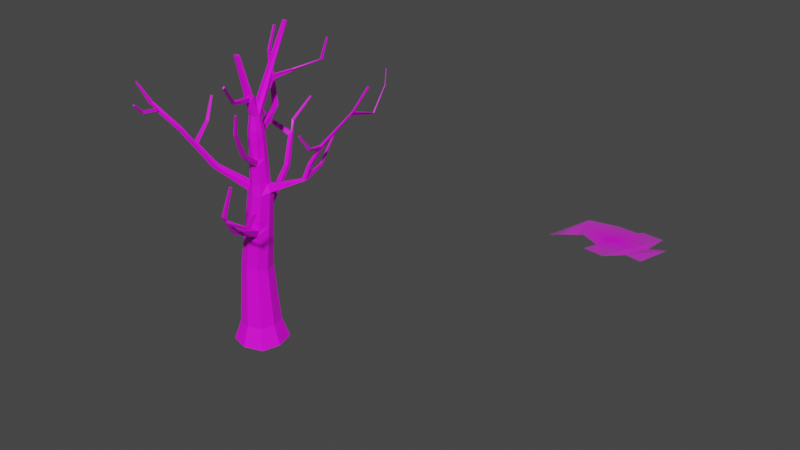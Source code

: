 # Source: tree_002.blend  (saved by Blender 3.4.6; exported with 4.5.12 LTS)
import bpy
from mathutils import Matrix  # noqa: F401  (used for matrix-valued properties, if any)

bpy.ops.wm.read_factory_settings(use_empty=True)
scene = bpy.context.scene
scene.name = 'Scene'

# ---- collections
col_collection = bpy.data.collections.new('Collection'); scene.collection.children.link(col_collection)

# ---- images (referenced by path relative to the original .blend; pixels are not part of the script)
import os
ASSET_DIR = os.environ.get("B2B_ASSET_DIR", "")  # directory of the original .blend (textures are referenced by path, not embedded)
HERE = os.path.dirname(os.path.abspath(__file__))  # packed textures are extracted next to this script under _unpacked/

def load_image(name, relpath, width, height, colorspace="sRGB"):
    """Load a texture the original file referenced (path relative to the .blend, or extracted next to this script)."""
    p = next((c for c in (os.path.join(HERE, relpath), os.path.join(ASSET_DIR, relpath)) if relpath and os.path.exists(c)), "")
    if p:
        img = bpy.data.images.load(p, check_existing=True)
        img.name = name
    else:  # same state as the original file: an image datablock whose file is absent (Cycles renders it pink)
        img = bpy.data.images.new(name, width, height)
        img.source = "FILE"
        img.filepath = "//" + (relpath or name)
    img.colorspace_settings.name = colorspace
    return img
img_wood_10__dry_cracked_bench_plank_tree_bark_texture_2048x2048_j = load_image('(Wood 10) dry cracked bench plank tree bark texture 2048x2048.j', '(Wood 10) dry cracked bench plank tree bark texture 2048x2048.jpg', 1024, 1024, 'sRGB')
img_tree_branch_png = load_image('Tree Branch.png', 'Tree Branch.png', 1024, 1024, 'sRGB')

# ---- materials (node trees are filled in below, after node groups)
mat_material = bpy.data.materials.new('Material')
mat_material.alpha_threshold = 0.0
mat_material.use_transparent_shadow = False
mat_material.roughness = 0.5
mat_material.line_color = (0.0, 0.0, 0.0, 1.0)
mat_tree_branch = bpy.data.materials.new('Tree Branch')
mat_tree_branch.surface_render_method = 'BLENDED'
mat_tree_branch.blend_method = 'BLEND'

# ---- material node trees
mat_material.use_nodes = True; mat_material.node_tree.nodes.clear()
_N = mat_material.node_tree.nodes; _L = mat_material.node_tree.links
n0 = _N.new('ShaderNodeOutputMaterial'); n0.name = 'Material Output'; n0.location = (300, 300)
n1 = _N.new('ShaderNodeBsdfPrincipled'); n1.name = 'Principled BSDF'; n1.location = (10, 300)
n1.distribution = 'GGX'
n1.subsurface_method = 'RANDOM_WALK_SKIN'
n1.inputs[3].default_value = 1.45
n1.inputs[27].default_value = (0.0, 0.0, 0.0, 1.0)
n1.inputs[28].default_value = 1.0
n2 = _N.new('ShaderNodeTexImage'); n2.name = 'Image Texture'; n2.location = (-554, 163)
n2.image = img_wood_10__dry_cracked_bench_plank_tree_bark_texture_2048x2048_j
n3 = _N.new('ShaderNodeBump'); n3.name = 'Bump'; n3.location = (-186, 12)
n3.inputs[1].default_value = 1.0
n3.inputs[2].default_value = 1.0
_L.new(n1.outputs[0], n0.inputs[0])
_L.new(n2.outputs[0], n1.inputs[0])
_L.new(n3.outputs[0], n1.inputs[5])
_L.new(n2.outputs[0], n3.inputs[3])
n0.is_active_output = True
mat_tree_branch.use_nodes = True; mat_tree_branch.node_tree.nodes.clear()
_N = mat_tree_branch.node_tree.nodes; _L = mat_tree_branch.node_tree.links
n0 = _N.new('ShaderNodeOutputMaterial'); n0.name = 'Material Output'; n0.location = (792, 397)
n1 = _N.new('ShaderNodeAddShader'); n1.name = 'Add Shader'; n1.location = (593, 390)
n2 = _N.new('ShaderNodeTexImage'); n2.name = 'Image Texture'; n2.location = (-87, 410)
n2.image = img_tree_branch_png
n2.extension = 'CLIP'
n3 = _N.new('ShaderNodeTexImage'); n3.name = 'Image Texture.002'; n3.location = (-87, -259)
n3.image = img_tree_branch_png
n3.extension = 'CLIP'
n4 = _N.new('ShaderNodeBsdfPrincipled'); n4.name = 'Principled BSDF'; n4.location = (234, 453)
n4.distribution = 'GGX'
n4.subsurface_method = 'RANDOM_WALK_SKIN'
n4.inputs[3].default_value = 1.45
n4.inputs[27].default_value = (0.0, 0.0, 0.0, 1.0)
n4.inputs[28].default_value = 1.0
n5 = _N.new('ShaderNodeBsdfTranslucent'); n5.name = 'Translucent BSDF'; n5.location = (550, 156)
n6 = _N.new('ShaderNodeTexImage'); n6.name = 'Image Texture.001'; n6.location = (-92, 73)
n6.image = img_tree_branch_png
n6.extension = 'CLIP'
_L.new(n2.outputs[0], n4.inputs[0])
_L.new(n2.outputs[1], n4.inputs[4])
_L.new(n4.outputs[0], n1.inputs[0])
_L.new(n1.outputs[0], n0.inputs[0])
_L.new(n5.outputs[0], n1.inputs[1])
_L.new(n3.outputs[0], n4.inputs[13])
_L.new(n6.outputs[0], n5.inputs[0])
n0.is_active_output = True

# ---- world
world_world = bpy.data.worlds.new('World'); scene.world = world_world
world_world.use_nodes = True; world_world.node_tree.nodes.clear()
_N = world_world.node_tree.nodes; _L = world_world.node_tree.links
n0 = _N.new('ShaderNodeOutputWorld'); n0.name = 'World Output'; n0.location = (300, 300)
n1 = _N.new('ShaderNodeBackground'); n1.name = 'Background'; n1.location = (10, 300)
n1.inputs[0].default_value = (0.05088, 0.05088, 0.05088, 1.0)
_L.new(n1.outputs[0], n0.inputs[0])
n0.is_active_output = True
world_world.color = (0.05088, 0.05088, 0.05088)
world_world.use_sun_shadow = False
world_world.sun_shadow_jitter_overblur = 0.0

# ---- meshes
me_cube = bpy.data.meshes.new('Cube')
me_cube.from_pydata([(0.1515, 0.1765, 0.2473), (0.2079, 0.233, 0.02252), (0.152, -0.1322, 0.2473), (0.2086, -0.1869, 0.02252), (-0.1642, 0.1807, 0.2473), (-0.2216, 0.2388, 0.02252), (-0.154, -0.1382, 0.2473), (-0.2077, -0.1951, 0.02252), (-0.2909, 0.01462, 0.02252), (0.1979, 0.01594, 0.2473), (-0.2151, 0.01594, 0.2473), (0.271, 0.01462, 0.02252), (-0.003718, 0.2931, 0.02252), (-0.004055, -0.1818, 0.2473), (-0.003718, -0.2544, 0.02252), (-0.004055, 0.2207, 0.2473), (-0.003368, 0.01324, -0.007814), (0.1188, -0.09731, 1.818), (-0.004269, -0.1348, 0.9395), (-0.1181, -0.1014, 0.9554), (0.1491, 0.01676, 0.9181), (0.1142, -0.09679, 0.9229), (-0.1646, 0.01676, 0.9619), (-0.1259, 0.1431, 0.9565), (-0.004269, 0.1737, 0.9395), (0.1138, 0.1398, 0.923), (0.1067, -0.03819, 2.649), (0.01145, -0.06125, 1.828), (0.2443, 0.02683, 1.835), (0.2094, -0.06851, 1.819), (-0.01374, 0.007508, 1.838), (0.02589, 0.1131, 1.817), (0.1188, 0.1363, 1.818), (0.2244, 0.101, 1.827), (0.06647, 0.4934, 3.489), (0.06538, -0.02646, 2.646), (0.1623, 0.0194, 2.649), (0.1496, -0.02463, 2.647), (0.04854, 0.01857, 2.648), (0.06256, 0.06061, 2.634), (0.1067, 0.07096, 2.631), (0.1495, 0.05999, 2.636), (0.1078, 0.03083, 2.691), (0.0727, 0.512, 3.481), (0.09231, 0.5166, 3.479), (0.1113, 0.5117, 3.482), (0.117, 0.4936, 3.49), (0.09231, 0.4935, 3.489), (0.1034, -0.1902, 3.297), (0.07973, -0.1835, 3.296), (0.1352, -0.1572, 3.297), (0.128, -0.1824, 3.296), (0.07008, -0.1577, 3.297), (0.1037, -0.1543, 3.308), (0.1994, -0.0619, 1.924), (0.2092, 0.02676, 1.917), (0.1915, 0.09452, 1.907), (0.116, 0.1265, 1.92), (0.03032, 0.1053, 1.919), (0.02314, 0.007754, 1.91), (0.116, -0.08842, 1.923), (0.04623, -0.05599, 1.9), (0.609, 0.2224, 2.032), (0.6173, 0.1623, 2.032), (0.5816, 0.2189, 2.036), (0.5741, 0.1625, 2.041), (0.6372, 0.2496, 2.172), (0.6424, 0.2125, 2.181), (0.6068, 0.2483, 2.187), (0.6109, 0.2127, 2.197), (0.7423, 0.3189, 2.389), (0.7398, 0.2821, 2.391), (0.7179, 0.3177, 2.408), (0.7229, 0.2822, 2.404), (1.028, 0.446, 2.77), (1.029, 0.4304, 2.775), (1.015, 0.4472, 2.776), (1.015, 0.4322, 2.781), (1.152, 0.5323, 3.027), (1.152, 0.5176, 3.031), (1.139, 0.5334, 3.032), (1.139, 0.5194, 3.037), (-0.3377, -0.1986, 2.021), (-0.3487, -0.1545, 2.034), (-0.296, -0.1952, 2.051), (-0.3061, -0.1544, 2.064), (-0.6018, -0.3789, 2.417), (-0.6105, -0.3489, 2.425), (-0.5765, -0.3766, 2.441), (-0.5845, -0.3488, 2.449), (-0.8519, -0.5206, 2.69), (-0.8561, -0.4934, 2.7), (-0.8219, -0.5185, 2.701), (-0.8257, -0.4933, 2.71), (-0.9181, -0.6045, 2.919), (-0.9197, -0.594, 2.922), (-0.9066, -0.6037, 2.923), (-0.908, -0.594, 2.926), (0.1876, 0.02147, 2.496), (0.1018, 0.08067, 2.466), (0.05051, 0.06833, 2.464), (0.02724, 0.01656, 2.493), (0.1087, -0.06416, 2.497), (0.1721, -0.04412, 2.495), (0.1702, 0.07898, 2.48), (0.05004, -0.04482, 2.489), (0.1766, -0.04705, 2.401), (0.1738, 0.08154, 2.386), (0.04942, -0.04666, 2.393), (0.1911, 0.02234, 2.401), (0.1027, 0.1155, 2.403), (0.04878, 0.1027, 2.399), (0.02657, 0.01511, 2.398), (0.1099, -0.06815, 2.403), (0.01287, 0.426, 2.602), (0.001074, 0.3833, 2.623), (-0.01669, 0.4198, 2.579), (-0.02717, 0.377, 2.602), (-0.2389, 0.6225, 2.866), (-0.2346, 0.5848, 2.865), (-0.2675, 0.6172, 2.866), (-0.2618, 0.5795, 2.864), (-0.2455, 0.6061, 3.089), (-0.2426, 0.5821, 3.098), (-0.265, 0.6027, 3.09), (-0.2611, 0.5787, 3.099), (-0.2505, 0.695, 3.325), (-0.2483, 0.6768, 3.332), (-0.2654, 0.6924, 3.326), (-0.2624, 0.6741, 3.333), (0.1085, -0.08514, 2.81), (0.0688, -0.0639, 2.801), (0.05367, -0.02345, 2.803), (0.1068, -0.01331, 2.838), (0.1417, -0.07642, 2.804), (0.1558, -0.0227, 2.804), (0.1083, -0.07345, 2.857), (0.05553, -0.03866, 2.859), (0.1401, -0.06508, 2.852), (0.1535, -0.03794, 2.86), (0.07004, -0.07745, 2.857), (0.1065, -0.02929, 2.892), (0.2148, -0.3535, 2.88), (0.1945, -0.356, 2.891), (0.1991, -0.3309, 2.912), (0.2186, -0.3286, 2.902), (0.3934, -0.6097, 3.152), (0.3796, -0.6114, 3.16), (0.3827, -0.5945, 3.175), (0.3959, -0.5928, 3.167), (0.1022, 0.1993, 2.982), (0.05507, 0.1915, 2.954), (0.1057, 0.251, 2.948), (0.1308, 0.2439, 2.946), (0.06625, 0.225, 2.943), (0.1458, 0.1921, 2.955), (0.1011, 0.2307, 3.036), (0.105, 0.244, 2.995), (0.06694, 0.2556, 3.0), (0.1427, 0.2243, 3.012), (0.05629, 0.2237, 3.011), (0.1289, 0.2373, 2.994), (0.1981, 0.4764, 3.011), (0.1852, 0.4917, 2.993), (0.1758, 0.4949, 3.004), (0.1891, 0.4794, 3.021), (0.3587, 0.7047, 3.087), (0.3624, 0.7279, 3.082), (0.3496, 0.7298, 3.084), (0.3465, 0.7065, 3.09), (0.4026, 0.7565, 3.313), (0.4049, 0.7707, 3.31), (0.397, 0.7718, 3.311), (0.3951, 0.7576, 3.315), (0.1818, -0.07811, 2.135), (0.184, 0.08903, 2.11), (0.04758, -0.05204, 2.109), (0.2015, 0.02489, 2.121), (0.1104, 0.1218, 2.124), (0.03813, 0.1042, 2.122), (0.02459, 0.01087, 2.116), (0.1209, -0.09364, 2.146), (0.1986, 0.02416, 2.201), (0.1082, 0.12, 2.204), (0.04118, 0.1038, 2.202), (0.02516, 0.01208, 2.197), (0.1201, -0.05409, 2.196), (0.1788, -0.0393, 2.184), (0.1811, 0.08689, 2.189), (0.0481, -0.0505, 2.19), (0.263, -0.2796, 2.359), (0.2649, -0.313, 2.339), (0.2271, -0.3194, 2.349), (0.2266, -0.2857, 2.369), (0.3656, -0.4564, 2.647), (0.3669, -0.4829, 2.641), (0.3407, -0.4848, 2.649), (0.3404, -0.4582, 2.655), (0.4335, -0.5073, 2.873), (0.4343, -0.5227, 2.87), (0.4191, -0.5238, 2.875), (0.4189, -0.5083, 2.878), (0.7222, 0.2701, 2.355), (0.7044, 0.2702, 2.368), (0.7162, 0.3017, 2.335), (0.6903, 0.3005, 2.353), (0.7641, 0.1093, 2.425), (0.7548, 0.116, 2.431), (0.7502, 0.09211, 2.412), (0.7403, 0.0986, 2.418), (0.7776, -0.04311, 2.613), (0.7715, -0.03873, 2.617), (0.7685, -0.05452, 2.605), (0.7619, -0.05022, 2.609), (0.9872, 0.418, 2.745), (0.9867, 0.4349, 2.741), (1.001, 0.4339, 2.734), (1.001, 0.4163, 2.739), (0.9917, 0.7634, 2.667), (1.001, 0.7667, 2.664), (0.9728, 0.7813, 2.65), (0.9823, 0.7854, 2.647), (0.9711, 0.966, 2.89), (0.9759, 0.9682, 2.89), (0.9609, 0.979, 2.887), (0.9661, 0.9816, 2.887), (0.9604, 1.0, 3.051), (0.9634, 1.002, 3.051), (0.9537, 1.009, 3.049), (0.9571, 1.01, 3.049), (0.2027, 0.02242, 1.434), (0.176, 0.118, 1.432), (0.0498, 0.1616, 1.458), (-0.02098, 0.1439, 1.453), (-0.07973, 0.01156, 1.455), (0.07265, -0.09174, 1.427), (-0.04524, -0.07883, 1.446), (0.1584, -0.07029, 1.41), (0.1867, 0.1142, 1.519), (-0.01115, 0.1146, 1.5), (-0.06516, 0.01066, 1.539), (0.07687, -0.1101, 1.519), (0.177, -0.07815, 1.514), (0.2119, 0.02339, 1.523), (0.05778, 0.1312, 1.506), (-0.03273, -0.07495, 1.53), (-0.1026, 0.6276, 1.836), (-0.1082, 0.6619, 1.814), (-0.1584, 0.6522, 1.806), (-0.1514, 0.6187, 1.827), (-0.2299, 0.872, 2.234), (-0.241, 0.8927, 2.227), (-0.267, 0.8868, 2.243), (-0.2554, 0.8667, 2.25), (-0.1134, 1.032, 2.492), (-0.1195, 1.044, 2.488), (-0.1337, 1.04, 2.496), (-0.1274, 1.029, 2.5), (-0.1833, 0.7825, 2.088), (-0.2303, 0.7795, 2.095), (-0.2433, 0.8011, 2.092), (-0.1924, 0.8082, 2.076), (-0.1981, 0.8109, 2.135), (-0.2263, 0.8247, 2.134), (-0.2138, 0.8044, 2.136), (-0.2078, 0.835, 2.124), (-0.4362, 0.6865, 2.281), (-0.4628, 0.6689, 2.265), (-0.4715, 0.6841, 2.269), (-0.444, 0.7008, 2.285), (-0.5208, 0.572, 2.536), (-0.5408, 0.5588, 2.524), (-0.5473, 0.5703, 2.527), (-0.5267, 0.5827, 2.539), (0.5906, 0.2095, 2.079), (0.615, 0.2138, 2.072), (0.6274, 0.1825, 2.092), (0.5889, 0.1827, 2.103), (0.565, 0.4436, 2.097), (0.5841, 0.4473, 2.095), (0.5884, 0.4271, 2.116), (0.5713, 0.4224, 2.118), (0.5374, 0.6857, 2.354), (0.5461, 0.6874, 2.353), (0.5481, 0.6782, 2.362), (0.5403, 0.676, 2.363), (0.1937, 0.02147, 1.347), (0.04072, 0.1636, 1.371), (-0.05747, -0.08263, 1.364), (0.1656, 0.1216, 1.346), (-0.03859, 0.1438, 1.369), (-0.09397, 0.01243, 1.372), (0.06296, -0.1274, 1.368), (0.1509, -0.106, 1.349), (0.2264, -0.5197, 1.601), (0.2324, -0.484, 1.625), (0.281, -0.5128, 1.584), (0.2856, -0.4767, 1.609), (0.3443, -0.7103, 1.883), (0.3482, -0.6823, 1.88), (0.38, -0.7137, 1.871), (0.383, -0.6851, 1.869), (0.4618, -0.6895, 2.221), (0.4641, -0.6733, 2.22), (0.4825, -0.6914, 2.215), (0.4842, -0.6749, 2.213), (0.3172, -0.6291, 1.812), (0.344, -0.6292, 1.801), (0.3127, -0.6592, 1.807), (0.3434, -0.6598, 1.795), (0.3509, -0.5972, 1.759), (0.2994, -0.5987, 1.772), (0.2945, -0.6299, 1.764), (0.3522, -0.629, 1.749), (0.63, -0.6362, 1.806), (0.6001, -0.6598, 1.826), (0.5971, -0.6364, 1.829), (0.624, -0.612, 1.811), (0.7573, -0.6426, 2.006), (0.7399, -0.6564, 2.017), (0.7381, -0.6427, 2.019), (0.7538, -0.6285, 2.008), (-0.4607, -0.2607, 2.278), (-0.4497, -0.2946, 2.265), (-0.4823, -0.2974, 2.238), (-0.4918, -0.2538, 2.254), (-0.4843, -0.2859, 2.304), (-0.514, -0.2791, 2.281), (-0.4753, -0.3112, 2.301), (-0.5065, -0.3139, 2.274), (-0.5577, -0.02905, 2.42), (-0.5357, -0.0401, 2.434), (-0.5524, -0.06379, 2.444), (-0.5734, -0.05296, 2.431), (-0.6215, 0.1057, 2.644), (-0.6066, 0.09822, 2.653), (-0.6179, 0.08217, 2.66), (-0.6321, 0.0895, 2.651), (-0.7808, -0.4491, 2.615), (-0.7518, -0.449, 2.63), (-0.7751, -0.4883, 2.608), (-0.7492, -0.4796, 2.619), (-0.8054, -0.4636, 2.643), (-0.7978, -0.4865, 2.636), (-0.7759, -0.4635, 2.656), (-0.7715, -0.4784, 2.645), (-0.7205, -0.696, 2.693), (-0.7013, -0.7086, 2.674), (-0.7237, -0.7198, 2.67), (-0.7433, -0.7062, 2.69), (-0.6859, -0.815, 2.799), (-0.6742, -0.8226, 2.788), (-0.6878, -0.8294, 2.785), (-0.6996, -0.8212, 2.797)], [], [(13, 2, 21, 18), (14, 13, 6, 7), (8, 10, 4, 5), (16, 11, 3, 14), (11, 9, 2, 3), (12, 15, 0, 1), (1, 0, 9, 11), (12, 1, 11, 16), (7, 6, 10, 8), (15, 4, 23, 24), (10, 6, 19, 22), (5, 12, 16, 8), (5, 4, 15, 12), (8, 16, 14, 7), (3, 2, 13, 14), (2, 9, 20, 21), (245, 241, 17, 27), (239, 240, 30, 31), (243, 238, 33, 28), (244, 239, 31, 32), (0, 15, 24, 25), (6, 13, 18, 19), (9, 0, 25, 20), (4, 10, 22, 23), (98, 104, 41, 36), (99, 100, 39, 40), (103, 98, 36, 37), (104, 99, 40, 41), (241, 242, 29, 17), (240, 245, 27, 30), (238, 244, 32, 33), (242, 243, 28, 29), (141, 137, 52, 53), (161, 157, 44, 45), (160, 156, 47, 34), (140, 136, 48, 49), (100, 101, 38, 39), (105, 102, 26, 35), (102, 103, 37, 26), (101, 105, 35, 38), (44, 43, 34, 47), (45, 44, 47, 46), (157, 158, 43, 44), (156, 159, 46, 47), (159, 161, 45, 46), (158, 160, 34, 43), (53, 52, 49, 48), (50, 53, 48, 51), (136, 138, 51, 48), (137, 140, 49, 52), (138, 139, 50, 51), (139, 141, 53, 50), (30, 27, 82, 83), (17, 29, 54, 60), (27, 17, 60, 61), (31, 30, 59, 58), (33, 32, 57, 56), (29, 28, 55, 54), (32, 31, 58, 57), (56, 55, 65, 64), (275, 274, 68, 66), (33, 56, 64, 62), (28, 33, 62, 63), (55, 28, 63, 65), (73, 203, 209, 207), (277, 276, 67, 69), (276, 275, 66, 67), (274, 277, 69, 68), (215, 214, 77, 76), (202, 204, 70, 71), (205, 203, 73, 72), (204, 205, 72, 70), (77, 75, 79, 81), (215, 76, 218, 220), (214, 217, 75, 77), (217, 216, 74, 75), (79, 78, 80, 81), (75, 74, 78, 79), (76, 77, 81, 80), (74, 76, 80, 78), (328, 326, 89, 88), (59, 30, 83, 85), (27, 61, 84, 82), (61, 59, 85, 84), (344, 342, 91, 93), (329, 328, 88, 86), (326, 327, 87, 89), (327, 329, 86, 87), (92, 93, 97, 96), (342, 343, 90, 91), (345, 344, 93, 92), (343, 345, 92, 90), (95, 94, 96, 97), (90, 92, 96, 94), (93, 91, 95, 97), (91, 90, 94, 95), (112, 108, 105, 101), (113, 106, 103, 102), (108, 113, 102, 105), (111, 112, 101, 100), (107, 110, 99, 104), (106, 109, 98, 103), (111, 100, 117, 116), (109, 107, 104, 98), (182, 188, 107, 109), (183, 184, 111, 110), (187, 182, 109, 106), (188, 183, 110, 107), (184, 185, 112, 111), (189, 186, 113, 108), (186, 187, 106, 113), (185, 189, 108, 112), (114, 116, 120, 118), (100, 99, 115, 117), (110, 111, 116, 114), (99, 110, 114, 115), (121, 119, 123, 125), (116, 117, 121, 120), (117, 115, 119, 121), (115, 114, 118, 119), (123, 122, 126, 127), (119, 118, 122, 123), (118, 120, 124, 122), (120, 121, 125, 124), (126, 128, 129, 127), (122, 124, 128, 126), (124, 125, 129, 128), (125, 123, 127, 129), (36, 42, 133, 135), (37, 36, 135, 134), (38, 35, 131, 132), (26, 37, 134, 130), (35, 26, 130, 131), (42, 38, 132, 133), (135, 133, 141, 139), (134, 135, 139, 138), (132, 131, 140, 137), (130, 134, 142, 143), (131, 130, 136, 140), (133, 132, 137, 141), (142, 145, 149, 146), (134, 138, 145, 142), (136, 130, 143, 144), (138, 136, 144, 145), (147, 146, 149, 148), (143, 142, 146, 147), (145, 144, 148, 149), (144, 143, 147, 148), (39, 38, 151, 154), (36, 41, 153, 155), (42, 36, 155, 150), (40, 39, 154, 152), (38, 42, 150, 151), (41, 40, 152, 153), (154, 151, 160, 158), (155, 153, 161, 159), (150, 155, 159, 156), (152, 154, 158, 157), (151, 150, 156, 160), (152, 157, 165, 164), (164, 165, 169, 168), (153, 152, 164, 163), (161, 153, 163, 162), (157, 161, 162, 165), (166, 167, 171, 170), (162, 163, 167, 166), (165, 162, 166, 169), (163, 164, 168, 167), (171, 172, 173, 170), (169, 166, 170, 173), (167, 168, 172, 171), (168, 169, 173, 172), (59, 61, 176, 180), (60, 54, 174, 181), (61, 60, 181, 176), (58, 59, 180, 179), (56, 57, 178, 175), (54, 55, 177, 174), (57, 58, 179, 178), (55, 56, 175, 177), (180, 176, 189, 185), (174, 187, 190, 191), (176, 181, 186, 189), (179, 180, 185, 184), (175, 178, 183, 188), (174, 177, 182, 187), (178, 179, 184, 183), (177, 175, 188, 182), (190, 193, 197, 194), (181, 174, 191, 192), (186, 181, 192, 193), (187, 186, 193, 190), (197, 196, 200, 201), (192, 191, 195, 196), (193, 192, 196, 197), (191, 190, 194, 195), (200, 199, 198, 201), (195, 194, 198, 199), (194, 197, 201, 198), (196, 195, 199, 200), (66, 68, 205, 204), (68, 69, 203, 205), (67, 66, 204, 202), (69, 67, 202, 203), (207, 209, 213, 211), (202, 71, 206, 208), (71, 73, 207, 206), (203, 202, 208, 209), (213, 212, 210, 211), (206, 207, 211, 210), (209, 208, 212, 213), (208, 206, 210, 212), (71, 70, 216, 217), (73, 71, 217, 214), (70, 72, 215, 216), (72, 73, 214, 215), (219, 221, 225, 223), (216, 215, 220, 221), (74, 216, 221, 219), (76, 74, 219, 218), (225, 224, 228, 229), (218, 219, 223, 222), (221, 220, 224, 225), (220, 218, 222, 224), (229, 228, 226, 227), (224, 222, 226, 228), (223, 225, 229, 227), (222, 223, 227, 226), (293, 286, 230, 237), (289, 287, 232, 231), (291, 288, 236, 234), (237, 235, 295, 297), (287, 290, 233, 232), (286, 289, 231, 230), (290, 291, 234, 233), (288, 292, 235, 236), (237, 230, 243, 242), (231, 232, 244, 238), (234, 236, 245, 240), (235, 237, 242, 241), (244, 232, 247, 246), (230, 231, 238, 243), (233, 234, 240, 239), (236, 235, 241, 245), (264, 262, 250, 253), (232, 233, 248, 247), (233, 239, 249, 248), (239, 244, 246, 249), (252, 253, 257, 256), (265, 263, 252, 251), (263, 264, 253, 252), (262, 265, 251, 250), (255, 256, 257, 254), (250, 251, 255, 254), (253, 250, 254, 257), (251, 252, 256, 255), (246, 247, 261, 258), (248, 249, 259, 260), (247, 248, 260, 261), (249, 246, 258, 259), (258, 261, 265, 262), (259, 264, 266, 267), (261, 260, 263, 265), (259, 258, 262, 264), (266, 269, 273, 270), (264, 263, 269, 266), (263, 260, 268, 269), (260, 259, 267, 268), (272, 271, 270, 273), (268, 267, 271, 272), (269, 268, 272, 273), (267, 266, 270, 271), (64, 65, 277, 274), (63, 62, 275, 276), (65, 63, 276, 277), (64, 274, 281, 278), (281, 280, 284, 285), (275, 62, 279, 280), (274, 275, 280, 281), (62, 64, 278, 279), (283, 282, 285, 284), (280, 279, 283, 284), (278, 281, 285, 282), (279, 278, 282, 283), (19, 18, 292, 288), (23, 22, 291, 290), (20, 25, 289, 286), (24, 23, 290, 287), (18, 21, 293, 292), (22, 19, 288, 291), (25, 24, 287, 289), (21, 20, 286, 293), (307, 306, 299, 301), (293, 237, 297, 296), (235, 292, 294, 295), (292, 293, 296, 294), (299, 298, 302, 303), (306, 308, 298, 299), (308, 309, 300, 298), (309, 307, 301, 300), (302, 304, 305, 303), (298, 300, 304, 302), (300, 301, 305, 304), (301, 299, 303, 305), (307, 309, 315, 316), (312, 313, 309, 308), (311, 312, 308, 306), (310, 311, 306, 307), (297, 295, 311, 310), (295, 294, 312, 311), (294, 296, 313, 312), (296, 297, 310, 313), (316, 315, 319, 320), (313, 310, 317, 314), (309, 313, 314, 315), (310, 307, 316, 317), (318, 321, 320, 319), (317, 316, 320, 321), (315, 314, 318, 319), (314, 317, 321, 318), (83, 82, 324, 325), (85, 83, 325, 322), (82, 84, 323, 324), (84, 85, 322, 323), (325, 324, 329, 327), (325, 327, 333, 330), (324, 323, 328, 329), (323, 322, 326, 328), (330, 333, 337, 334), (322, 325, 330, 331), (326, 322, 331, 332), (327, 326, 332, 333), (335, 334, 337, 336), (331, 330, 334, 335), (333, 332, 336, 337), (332, 331, 335, 336), (86, 88, 341, 340), (88, 89, 339, 341), (87, 86, 340, 338), (89, 87, 338, 339), (345, 343, 349, 346), (341, 339, 344, 345), (338, 340, 343, 342), (339, 338, 342, 344), (346, 349, 353, 350), (340, 341, 347, 348), (343, 340, 348, 349), (341, 345, 346, 347), (352, 351, 350, 353), (348, 347, 351, 352), (349, 348, 352, 353), (347, 346, 350, 351)])
_uv = me_cube.uv_layers.new(name='UVMap')
_uv.uv.foreach_set('vector', [0.6306, 0.05156, 0.6648, 0.05035, 0.6669, 0.1962, 0.6412, 0.2007, 0.6264, 0.001651, 0.6306, 0.05156, 0.599, 0.0551, 0.5834, 0.006467, 0.4517, 0.0, 0.4501, 0.05051, 0.4134, 0.05208, 0.4018, 0.002133, 0.3469, 0.8053, 0.3291, 0.75, 0.3738, 0.7524, 0.4, 0.7927, 0.2418, 0.008651, 0.2345, 0.05427, 0.2031, 0.04792, 0.1991, 0.0, 0.7986, 0.003588, 0.8024, 0.05232, 0.7688, 0.05535, 0.7529, 0.00771, 0.2885, 0.01458, 0.2689, 0.05863, 0.2345, 0.05427, 0.2418, 0.008651, 0.2888, 0.821, 0.2885, 0.7743, 0.3291, 0.75, 0.3469, 0.8053, 0.4943, 0.003185, 0.4814, 0.05285, 0.4501, 0.05051, 0.4517, 0.0, 0.8024, 0.05232, 0.8367, 0.04968, 0.8411, 0.203, 0.8147, 0.2014, 0.4501, 0.05051, 0.4814, 0.05285, 0.4748, 0.2048, 0.4508, 0.2045, 0.3127, 0.8631, 0.2888, 0.821, 0.3469, 0.8053, 0.3623, 0.8657, 0.8452, 0.0, 0.8367, 0.04968, 0.8024, 0.05232, 0.7986, 0.003588, 0.3623, 0.8657, 0.3469, 0.8053, 0.4, 0.7927, 0.4, 0.8377, 0.673, 0.0, 0.6648, 0.05035, 0.6306, 0.05156, 0.6264, 0.001651, 0.2031, 0.04792, 0.2345, 0.05427, 0.2116, 0.1948, 0.1874, 0.1909, 0.6444, 0.3289, 0.6673, 0.3237, 0.6808, 0.3873, 0.6584, 0.3921, 0.4274, 0.3243, 0.4512, 0.3309, 0.4514, 0.3963, 0.4277, 0.393, 0.1919, 0.3244, 0.2114, 0.3262, 0.1978, 0.3919, 0.1817, 0.3915, 0.8114, 0.3245, 0.8261, 0.3221, 0.8238, 0.3909, 0.8039, 0.3927, 0.7688, 0.05535, 0.8024, 0.05232, 0.8147, 0.2014, 0.7889, 0.2001, 0.599, 0.0551, 0.6306, 0.05156, 0.6412, 0.2007, 0.6174, 0.2068, 0.2345, 0.05427, 0.2689, 0.05863, 0.2378, 0.1992, 0.2116, 0.1948, 0.4134, 0.05208, 0.4501, 0.05051, 0.4508, 0.2045, 0.4227, 0.2045, 0.1578, 0.5295, 0.1707, 0.5276, 0.1613, 0.5594, 0.1521, 0.5611, 0.819, 0.532, 0.8299, 0.5306, 0.8304, 0.5676, 0.8209, 0.5675, 0.1439, 0.5266, 0.1578, 0.5295, 0.1521, 0.5611, 0.1429, 0.5588, 0.8045, 0.5362, 0.819, 0.532, 0.8209, 0.5675, 0.8117, 0.5695, 0.6673, 0.3237, 0.6892, 0.3219, 0.7007, 0.3869, 0.6808, 0.3873, 0.4512, 0.3309, 0.4686, 0.3302, 0.4654, 0.3951, 0.4514, 0.3963, 0.7839, 0.3297, 0.8114, 0.3245, 0.8039, 0.3927, 0.7812, 0.3968, 0.1707, 0.3181, 0.1919, 0.3244, 0.1817, 0.3915, 0.162, 0.3839, 0.2716, 0.8445, 0.2606, 0.8514, 0.2653, 0.7563, 0.2726, 0.754, 0.8233, 0.645, 0.8285, 0.6448, 0.841, 0.7472, 0.8369, 0.7481, 0.9407, 0.398, 0.9309, 0.3926, 0.9289, 0.2885, 0.9345, 0.2885, 0.6855, 0.6106, 0.6938, 0.6102, 0.6973, 0.7011, 0.6923, 0.7014, 0.4386, 0.5317, 0.4504, 0.5373, 0.4499, 0.571, 0.4405, 0.5685, 0.6764, 0.5332, 0.6888, 0.5334, 0.691, 0.5666, 0.6822, 0.567, 0.6888, 0.5334, 0.7027, 0.5326, 0.7004, 0.5659, 0.691, 0.5666, 0.4504, 0.5373, 0.4629, 0.5373, 0.4591, 0.5712, 0.4499, 0.571, 0.6964, 0.8521, 0.6974, 0.8479, 0.7017, 0.8464, 0.7017, 0.8519, 0.6975, 0.8561, 0.6964, 0.8521, 0.7017, 0.8519, 0.7017, 0.8571, 0.8285, 0.6448, 0.8368, 0.6452, 0.8452, 0.7473, 0.841, 0.7472, 0.9309, 0.3926, 0.922, 0.398, 0.9236, 0.2885, 0.9289, 0.2885, 0.1833, 0.6444, 0.1867, 0.6406, 0.2283, 0.7528, 0.2242, 0.754, 0.3998, 0.6463, 0.4069, 0.6483, 0.3504, 0.75, 0.3462, 0.7486, 0.8934, 0.5686, 0.893, 0.5753, 0.8877, 0.5728, 0.8863, 0.5678, 0.8934, 0.5615, 0.8934, 0.5686, 0.8863, 0.5678, 0.8881, 0.5626, 0.6938, 0.6102, 0.7007, 0.6087, 0.7027, 0.7007, 0.6973, 0.7011, 0.4626, 0.6161, 0.4705, 0.6164, 0.4943, 0.7102, 0.4891, 0.7101, 0.1272, 0.6004, 0.1327, 0.6034, 0.09215, 0.6912, 0.08685, 0.6899, 0.2817, 0.8514, 0.2716, 0.8445, 0.2726, 0.754, 0.2794, 0.7563, 0.6708, 0.8603, 0.6866, 0.8588, 0.6857, 0.9415, 0.6755, 0.9415, 0.6808, 0.3873, 0.7007, 0.3869, 0.7001, 0.4096, 0.6818, 0.4101, 0.6584, 0.3921, 0.6808, 0.3873, 0.6818, 0.4101, 0.667, 0.4072, 0.4277, 0.393, 0.4514, 0.3963, 0.4506, 0.413, 0.4296, 0.415, 0.7812, 0.3968, 0.8039, 0.3927, 0.8063, 0.4145, 0.7897, 0.4134, 0.162, 0.3839, 0.1817, 0.3915, 0.179, 0.4077, 0.1598, 0.406, 0.8039, 0.3927, 0.8238, 0.3909, 0.8246, 0.4131, 0.8063, 0.4145, 0.3037, 0.9456, 0.2885, 0.9457, 0.2924, 0.8702, 0.3037, 0.8657, 0.9322, 0.9266, 0.927, 0.9281, 0.9182, 0.9064, 0.9256, 0.906, 0.7812, 0.3968, 0.7897, 0.4134, 0.7087, 0.4474, 0.7027, 0.4469, 0.936, 0.5707, 0.9209, 0.567, 0.9241, 0.4812, 0.936, 0.4857, 0.6919, 0.8524, 0.674, 0.8588, 0.6511, 0.7679, 0.6588, 0.7734, 0.9204, 0.0735, 0.9157, 0.06599, 0.9477, 0.04548, 0.9476, 0.05064, 0.6667, 0.7614, 0.6592, 0.7571, 0.6712, 0.7409, 0.6783, 0.7435, 0.5309, 0.9752, 0.5232, 0.9729, 0.5351, 0.9531, 0.5418, 0.9579, 0.8739, 0.01348, 0.8816, 0.01213, 0.8936, 0.03019, 0.8871, 0.03472, 0.9597, 0.1541, 0.9627, 0.1518, 0.9671, 0.16, 0.9643, 0.1619, 0.5644, 0.9232, 0.5566, 0.9208, 0.5637, 0.9101, 0.569, 0.9161, 0.9091, 0.06858, 0.9157, 0.06599, 0.9204, 0.0735, 0.9164, 0.07979, 0.9225, 0.8673, 0.9157, 0.8667, 0.9149, 0.8536, 0.9215, 0.8545, 0.9282, 0.6394, 0.925, 0.6389, 0.9331, 0.576, 0.9361, 0.5765, 0.9597, 0.1541, 0.9643, 0.1619, 0.9032, 0.1995, 0.8977, 0.1995, 0.9289, 0.6495, 0.9256, 0.6491, 0.925, 0.6389, 0.9282, 0.6394, 0.6135, 0.8419, 0.6103, 0.8396, 0.6151, 0.8322, 0.6181, 0.8341, 0.01519, 0.8909, 0.01517, 0.8942, 0.01233, 0.8942, 0.01226, 0.8911, 0.6181, 0.8341, 0.6151, 0.8322, 0.6483, 0.7808, 0.6511, 0.7826, 0.9643, 0.1619, 0.9671, 0.16, 1.0, 0.2131, 0.9973, 0.2149, 0.9411, 0.9437, 0.9379, 0.9438, 0.9381, 0.8829, 0.9411, 0.8828, 0.4542, 0.893, 0.4498, 0.8967, 0.435, 0.8676, 0.4395, 0.8636, 0.2322, 0.8872, 0.215, 0.8905, 0.2049, 0.8075, 0.2156, 0.8108, 0.6584, 0.3921, 0.667, 0.4072, 0.5936, 0.4413, 0.5841, 0.4353, 0.7009, 0.944, 0.6866, 0.9443, 0.6923, 0.8596, 0.7009, 0.8588, 0.9055, 0.8283, 0.8987, 0.8271, 0.8965, 0.8108, 0.9032, 0.8126, 0.5498, 0.4891, 0.5569, 0.4944, 0.5363, 0.5244, 0.5304, 0.5195, 0.9149, 0.9267, 0.9067, 0.9273, 0.907, 0.8898, 0.9145, 0.8886, 0.1324, 0.7643, 0.1345, 0.7573, 0.1663, 0.754, 0.1649, 0.7601, 0.9322, 0.8836, 0.9379, 0.8828, 0.9379, 0.9321, 0.9357, 0.9324, 0.1091, 0.8803, 0.1037, 0.8806, 0.1029, 0.8667, 0.1091, 0.8674, 0.4098, 0.8151, 0.4072, 0.8169, 0.4, 0.8037, 0.4034, 0.7999, 0.3893, 0.8665, 0.3955, 0.8657, 0.3906, 0.8807, 0.3838, 0.8817, 0.7, 0.7907, 0.702, 0.7913, 0.702, 0.7936, 0.7001, 0.793, 0.3838, 0.8817, 0.3906, 0.8807, 0.3955, 0.9298, 0.3928, 0.9302, 0.9032, 0.8126, 0.8965, 0.8108, 0.9123, 0.763, 0.9149, 0.7637, 0.1612, 0.9184, 0.1553, 0.9174, 0.1589, 0.8667, 0.1612, 0.8671, 0.4505, 0.5168, 0.463, 0.5167, 0.4629, 0.5373, 0.4504, 0.5373, 0.6877, 0.5131, 0.7023, 0.5123, 0.7027, 0.5326, 0.6888, 0.5334, 0.6749, 0.5125, 0.6877, 0.5131, 0.6888, 0.5334, 0.6764, 0.5332, 0.4311, 0.5179, 0.4505, 0.5168, 0.4504, 0.5373, 0.4386, 0.5317, 0.8021, 0.516, 0.8178, 0.5182, 0.819, 0.532, 0.8045, 0.5362, 0.1465, 0.5068, 0.1613, 0.5094, 0.1578, 0.5295, 0.1439, 0.5266, 0.4311, 0.5179, 0.4386, 0.5317, 0.3751, 0.558, 0.3656, 0.5535, 0.1613, 0.5094, 0.1745, 0.5079, 0.1707, 0.5276, 0.1578, 0.5295, 0.1686, 0.4676, 0.1824, 0.4666, 0.1745, 0.5079, 0.1613, 0.5094, 0.8131, 0.4755, 0.8274, 0.4739, 0.8293, 0.5166, 0.8178, 0.5182, 0.1557, 0.4613, 0.1686, 0.4676, 0.1613, 0.5094, 0.1465, 0.5068, 0.797, 0.4738, 0.8131, 0.4755, 0.8178, 0.5182, 0.8021, 0.516, 0.4305, 0.4755, 0.4505, 0.4741, 0.4505, 0.5168, 0.4311, 0.5179, 0.6716, 0.4691, 0.6871, 0.4691, 0.6877, 0.5131, 0.6749, 0.5125, 0.6871, 0.4691, 0.6998, 0.4662, 0.7023, 0.5123, 0.6877, 0.5131, 0.4505, 0.4741, 0.4633, 0.4735, 0.463, 0.5167, 0.4505, 0.5168, 0.8388, 0.9146, 0.8311, 0.9169, 0.801, 0.8406, 0.8068, 0.8427, 0.0762, 0.8694, 0.08686, 0.8667, 0.08686, 0.9315, 0.08207, 0.9334, 0.3455, 0.9442, 0.3336, 0.9442, 0.3356, 0.8667, 0.3418, 0.8657, 0.3193, 0.9437, 0.3037, 0.9437, 0.3065, 0.8657, 0.3147, 0.8717, 0.8863, 0.3619, 0.892, 0.3604, 0.9052, 0.4085, 0.9014, 0.4099, 0.3656, 0.5535, 0.3751, 0.558, 0.3389, 0.6054, 0.3309, 0.6054, 0.9136, 0.2885, 0.9209, 0.2911, 0.892, 0.3604, 0.8863, 0.3619, 0.3838, 0.9395, 0.3737, 0.9375, 0.3775, 0.8657, 0.3838, 0.8706, 0.8863, 0.5089, 0.8917, 0.5076, 0.9027, 0.5605, 0.8986, 0.5615, 0.8947, 0.4599, 0.9027, 0.4613, 0.8917, 0.5076, 0.8863, 0.5089, 0.8068, 0.8427, 0.801, 0.8406, 0.8186, 0.7955, 0.8224, 0.7973, 0.3309, 0.6054, 0.3389, 0.6054, 0.3398, 0.6554, 0.3347, 0.6533, 0.2289, 0.8905, 0.2321, 0.8907, 0.2321, 0.8949, 0.229, 0.8946, 0.8224, 0.7973, 0.8186, 0.7955, 0.8359, 0.7481, 0.8388, 0.7494, 0.3347, 0.6533, 0.3398, 0.6554, 0.3201, 0.7051, 0.3162, 0.7034, 0.9014, 0.4099, 0.9052, 0.4085, 0.9209, 0.4588, 0.918, 0.4599, 0.2829, 0.8971, 0.2712, 0.888, 0.2715, 0.856, 0.2821, 0.8636, 0.1429, 0.5588, 0.1521, 0.5611, 0.1378, 0.5921, 0.1264, 0.5899, 0.4499, 0.571, 0.4591, 0.5712, 0.4675, 0.6044, 0.4592, 0.6041, 0.691, 0.5666, 0.7004, 0.5659, 0.7001, 0.5981, 0.693, 0.5996, 0.6822, 0.567, 0.691, 0.5666, 0.693, 0.5996, 0.6846, 0.599, 0.2712, 0.888, 0.2584, 0.8971, 0.26, 0.8636, 0.2715, 0.856, 0.2821, 0.8636, 0.2715, 0.856, 0.2716, 0.8445, 0.2817, 0.8514, 0.1264, 0.5899, 0.1378, 0.5921, 0.1327, 0.6034, 0.1272, 0.6004, 0.4592, 0.6041, 0.4675, 0.6044, 0.4705, 0.6164, 0.4626, 0.6161, 0.1324, 0.8667, 0.1398, 0.8668, 0.1398, 0.9223, 0.1353, 0.9213, 0.6846, 0.599, 0.693, 0.5996, 0.6938, 0.6102, 0.6855, 0.6106, 0.2715, 0.856, 0.26, 0.8636, 0.2606, 0.8514, 0.2716, 0.8445, 0.06456, 0.5982, 0.06912, 0.6038, 0.003075, 0.6554, 0.0, 0.6517, 0.1264, 0.5899, 0.1272, 0.6004, 0.06912, 0.6038, 0.06456, 0.5982, 0.2584, 0.8858, 0.2488, 0.89, 0.2322, 0.8327, 0.2392, 0.8343, 0.1252, 0.927, 0.118, 0.927, 0.1205, 0.8671, 0.1251, 0.8667, 0.2866, 0.8289, 0.2832, 0.8285, 0.2847, 0.8251, 0.2879, 0.8255, 0.2879, 0.8912, 0.2829, 0.8906, 0.2832, 0.8285, 0.2866, 0.8289, 0.2829, 0.7545, 0.2877, 0.754, 0.2877, 0.8248, 0.2845, 0.8251, 0.2392, 0.8343, 0.2322, 0.8327, 0.2537, 0.754, 0.2584, 0.7551, 0.4405, 0.5685, 0.4499, 0.571, 0.4137, 0.6362, 0.4062, 0.6341, 0.1521, 0.5611, 0.1613, 0.5594, 0.1898, 0.6309, 0.1784, 0.6314, 0.9324, 0.4718, 0.9209, 0.4812, 0.9219, 0.411, 0.9311, 0.405, 0.8209, 0.5675, 0.8304, 0.5676, 0.8358, 0.633, 0.8275, 0.6346, 0.9454, 0.4812, 0.9324, 0.4718, 0.9311, 0.405, 0.9414, 0.411, 0.8117, 0.5695, 0.8209, 0.5675, 0.8275, 0.6346, 0.8221, 0.6349, 0.4062, 0.6341, 0.4137, 0.6362, 0.4069, 0.6483, 0.3998, 0.6463, 0.1784, 0.6314, 0.1898, 0.6309, 0.1867, 0.6406, 0.1833, 0.6444, 0.9311, 0.405, 0.9219, 0.411, 0.922, 0.398, 0.9309, 0.3926, 0.8275, 0.6346, 0.8358, 0.633, 0.8368, 0.6452, 0.8285, 0.6448, 0.9414, 0.411, 0.9311, 0.405, 0.9309, 0.3926, 0.9407, 0.398, 0.1957, 0.754, 0.2049, 0.7582, 0.1827, 0.8065, 0.1775, 0.8067, 0.1775, 0.8067, 0.1827, 0.8065, 0.1701, 0.8613, 0.1663, 0.865, 0.9463, 0.882, 0.9408, 0.8828, 0.9322, 0.8274, 0.9348, 0.8276, 0.1867, 0.6406, 0.1898, 0.6309, 0.2407, 0.6508, 0.2368, 0.6543, 0.9511, 0.2885, 0.9564, 0.2893, 0.9476, 0.3399, 0.9454, 0.3392, 0.2823, 0.6827, 0.2874, 0.6824, 0.2885, 0.7332, 0.2854, 0.7334, 0.2368, 0.6543, 0.2407, 0.6508, 0.2874, 0.6824, 0.2823, 0.6827, 0.9454, 0.3392, 0.9476, 0.3399, 0.9564, 0.3932, 0.9538, 0.3924, 0.9348, 0.8276, 0.9322, 0.8274, 0.9436, 0.7637, 0.9463, 0.763, 0.7, 0.7936, 0.7017, 0.7936, 0.7017, 0.7968, 0.7001, 0.7967, 0.8938, 0.802, 0.8965, 0.802, 0.8965, 0.8527, 0.8949, 0.8527, 0.2166, 0.9402, 0.2138, 0.9403, 0.2149, 0.8905, 0.2166, 0.8905, 0.1663, 0.865, 0.1701, 0.8613, 0.2049, 0.8983, 0.2027, 0.9006, 0.4506, 0.413, 0.4636, 0.4118, 0.4634, 0.4561, 0.4505, 0.4569, 0.6818, 0.4101, 0.7001, 0.4096, 0.6991, 0.4545, 0.686, 0.4576, 0.667, 0.4072, 0.6818, 0.4101, 0.686, 0.4576, 0.6703, 0.4517, 0.4296, 0.415, 0.4506, 0.413, 0.4505, 0.4569, 0.4302, 0.4585, 0.7897, 0.4134, 0.8063, 0.4145, 0.8112, 0.4584, 0.795, 0.4568, 0.1598, 0.406, 0.179, 0.4077, 0.1715, 0.4508, 0.1491, 0.4495, 0.8063, 0.4145, 0.8246, 0.4131, 0.8266, 0.4568, 0.8112, 0.4584, 0.179, 0.4077, 0.1938, 0.4077, 0.1856, 0.4501, 0.1715, 0.4508, 0.4505, 0.4569, 0.4634, 0.4561, 0.4633, 0.4735, 0.4505, 0.4741, 0.1491, 0.4495, 0.1557, 0.4613, 0.09821, 0.492, 0.09179, 0.4866, 0.6703, 0.4517, 0.686, 0.4576, 0.6871, 0.4691, 0.6716, 0.4691, 0.4302, 0.4585, 0.4505, 0.4569, 0.4505, 0.4741, 0.4305, 0.4755, 0.795, 0.4568, 0.8112, 0.4584, 0.8131, 0.4755, 0.797, 0.4738, 0.1491, 0.4495, 0.1715, 0.4508, 0.1686, 0.4676, 0.1557, 0.4613, 0.8112, 0.4584, 0.8266, 0.4568, 0.8274, 0.4739, 0.8131, 0.4755, 0.1715, 0.4508, 0.1856, 0.4501, 0.1824, 0.4666, 0.1686, 0.4676, 0.6919, 0.7022, 0.7, 0.7014, 0.6987, 0.7689, 0.693, 0.7693, 0.08686, 0.8667, 0.1005, 0.8679, 0.1005, 0.9083, 0.09223, 0.9067, 0.925, 0.7582, 0.9126, 0.763, 0.8965, 0.6991, 0.9048, 0.6991, 0.3737, 0.9252, 0.3604, 0.9252, 0.3623, 0.8663, 0.3705, 0.8657, 0.9077, 0.6253, 0.9022, 0.6234, 0.9218, 0.576, 0.925, 0.5772, 0.9538, 0.5069, 0.9454, 0.5061, 0.9472, 0.4429, 0.9531, 0.4432, 0.9048, 0.6991, 0.8965, 0.6991, 0.9022, 0.6234, 0.9077, 0.6253, 0.09179, 0.4866, 0.09821, 0.492, 0.05026, 0.5494, 0.04481, 0.5473, 0.01226, 0.8909, 0.01226, 0.8944, 0.009107, 0.8944, 0.009094, 0.8911, 0.04481, 0.5473, 0.05026, 0.5494, 0.03137, 0.5973, 0.0282, 0.5961, 0.693, 0.7693, 0.6987, 0.7689, 0.7, 0.8203, 0.6967, 0.8205, 0.9531, 0.4432, 0.9472, 0.4429, 0.9503, 0.3932, 0.9538, 0.3934, 0.9256, 0.906, 0.9182, 0.9064, 0.9157, 0.8667, 0.9225, 0.8673, 0.8871, 0.03472, 0.8936, 0.03019, 0.9157, 0.06599, 0.9091, 0.06858, 0.5418, 0.9579, 0.5351, 0.9531, 0.5566, 0.9208, 0.5644, 0.9232, 0.6783, 0.7435, 0.6712, 0.7409, 0.6873, 0.7014, 0.6919, 0.7024, 0.9476, 0.05064, 0.9477, 0.04548, 1.0, 0.04627, 1.0, 0.04969, 0.5644, 0.9232, 0.569, 0.9161, 0.5988, 0.9399, 0.5988, 0.9447, 0.2531, 0.9284, 0.249, 0.9284, 0.251, 0.8914, 0.2531, 0.89, 0.2138, 0.9263, 0.2098, 0.9249, 0.2118, 0.8905, 0.2138, 0.8925, 0.2166, 0.9285, 0.218, 0.9277, 0.2199, 0.93, 0.2186, 0.9308, 0.5988, 0.9399, 0.5987, 0.9381, 0.651, 0.9384, 0.6511, 0.9395, 0.2177, 0.8917, 0.2199, 0.8905, 0.218, 0.9277, 0.2166, 0.9285, 0.5988, 0.9447, 0.5988, 0.9399, 0.6511, 0.9395, 0.6511, 0.9427, 0.569, 0.9161, 0.5637, 0.9101, 0.6103, 0.8396, 0.6135, 0.8419, 0.9361, 0.7455, 0.9315, 0.7459, 0.9256, 0.6491, 0.9289, 0.6495, 0.9215, 0.8545, 0.9149, 0.8536, 0.9288, 0.7632, 0.9322, 0.763, 0.9164, 0.07979, 0.9204, 0.0735, 0.9627, 0.1518, 0.9597, 0.1541, 0.5532, 0.7935, 0.5474, 0.793, 0.56, 0.728, 0.5626, 0.7296, 0.4901, 0.75, 0.4933, 0.7508, 0.4886, 0.8185, 0.4864, 0.8191, 0.6151, 0.8322, 0.6103, 0.8396, 0.5474, 0.793, 0.5532, 0.7935, 0.9408, 0.4814, 0.9439, 0.4812, 0.9439, 0.5536, 0.9419, 0.5529, 0.8452, 0.783, 0.8441, 0.7829, 0.8445, 0.7481, 0.8452, 0.7482, 0.7, 0.7019, 0.7019, 0.7014, 0.7019, 0.7552, 0.7008, 0.7553, 0.4864, 0.8191, 0.4886, 0.8185, 0.4933, 0.8725, 0.4921, 0.8729, 0.8977, 0.1995, 0.9032, 0.1995, 0.9136, 0.2615, 0.9112, 0.2628, 0.7027, 0.7037, 0.7019, 0.7038, 0.702, 0.7015, 0.7027, 0.7014, 0.9112, 0.2628, 0.9136, 0.2615, 0.936, 0.2876, 0.9345, 0.2885, 0.5626, 0.7296, 0.56, 0.728, 0.5828, 0.7014, 0.5844, 0.7024, 0.7008, 0.7553, 0.7019, 0.7552, 0.7014, 0.7907, 0.7008, 0.7907, 0.1705, 0.2816, 0.1976, 0.2868, 0.1948, 0.3054, 0.176, 0.2959, 0.7853, 0.2922, 0.8128, 0.2949, 0.8124, 0.3138, 0.7846, 0.3107, 0.4511, 0.2943, 0.4704, 0.2939, 0.4695, 0.3118, 0.4511, 0.3124, 0.8803, 0.8988, 0.8609, 0.8988, 0.8644, 0.8031, 0.8763, 0.802, 0.8128, 0.2949, 0.8297, 0.2934, 0.8274, 0.3116, 0.8124, 0.3138, 0.1976, 0.2868, 0.2191, 0.2894, 0.2153, 0.3075, 0.1948, 0.3054, 0.4214, 0.2955, 0.4511, 0.2943, 0.4511, 0.3124, 0.4212, 0.3138, 0.6366, 0.2935, 0.6619, 0.2913, 0.6653, 0.3048, 0.6405, 0.311, 0.176, 0.2959, 0.1948, 0.3054, 0.1919, 0.3244, 0.1707, 0.3181, 0.7846, 0.3107, 0.8124, 0.3138, 0.8114, 0.3245, 0.7839, 0.3297, 0.4511, 0.3124, 0.4695, 0.3118, 0.4686, 0.3302, 0.4512, 0.3309, 0.6653, 0.3048, 0.6838, 0.3002, 0.6892, 0.3219, 0.6673, 0.3237, 0.8863, 0.5729, 0.8743, 0.576, 0.8452, 0.4496, 0.8539, 0.4513, 0.1948, 0.3054, 0.2153, 0.3075, 0.2114, 0.3262, 0.1919, 0.3244, 0.4212, 0.3138, 0.4511, 0.3124, 0.4512, 0.3309, 0.4274, 0.3243, 0.6405, 0.311, 0.6653, 0.3048, 0.6673, 0.3237, 0.6444, 0.3289, 0.7729, 0.8197, 0.7763, 0.8195, 0.7713, 0.8428, 0.7659, 0.8463, 0.8452, 0.802, 0.8609, 0.8023, 0.8609, 0.9318, 0.85, 0.9313, 0.4212, 0.3138, 0.4274, 0.3243, 0.3242, 0.3883, 0.3172, 0.3835, 0.9361, 0.58, 0.9502, 0.576, 0.9502, 0.6804, 0.9407, 0.6839, 0.8432, 0.8165, 0.8388, 0.817, 0.8417, 0.7484, 0.8441, 0.7481, 0.2208, 0.8905, 0.2253, 0.8912, 0.2253, 0.913, 0.2199, 0.9102, 0.8441, 0.8414, 0.8402, 0.8427, 0.8388, 0.817, 0.8432, 0.8165, 0.8672, 0.3795, 0.8617, 0.3778, 0.8672, 0.3539, 0.8717, 0.3555, 0.009094, 0.8913, 0.009094, 0.8948, 0.006326, 0.8944, 0.006275, 0.8909, 0.8717, 0.3555, 0.8672, 0.3539, 0.8838, 0.2885, 0.8863, 0.2894, 0.7659, 0.8463, 0.7713, 0.8428, 0.801, 0.9008, 0.798, 0.9027, 0.1464, 0.9283, 0.1398, 0.9274, 0.1428, 0.8667, 0.1464, 0.8672, 0.8539, 0.4513, 0.8452, 0.4496, 0.8592, 0.3889, 0.8652, 0.3906, 0.3172, 0.3835, 0.3242, 0.3883, 0.2928, 0.4425, 0.2885, 0.4413, 0.4765, 0.75, 0.4864, 0.7546, 0.4679, 0.8157, 0.4608, 0.8066, 0.7808, 0.7481, 0.7915, 0.7497, 0.7787, 0.8087, 0.7686, 0.8106, 0.8652, 0.3906, 0.8592, 0.3889, 0.8617, 0.3778, 0.8672, 0.3795, 0.7686, 0.8106, 0.7729, 0.8197, 0.7247, 0.8501, 0.7186, 0.8466, 0.4608, 0.8066, 0.4679, 0.8157, 0.4599, 0.821, 0.4579, 0.817, 0.7686, 0.8106, 0.7787, 0.8087, 0.7763, 0.8195, 0.7729, 0.8197, 0.9409, 0.6846, 0.944, 0.6839, 0.944, 0.7421, 0.9417, 0.7426, 0.1663, 0.9273, 0.1612, 0.9273, 0.1616, 0.8667, 0.1651, 0.8669, 0.4599, 0.821, 0.4679, 0.8157, 0.4864, 0.8751, 0.4796, 0.8747, 0.936, 0.4826, 0.9408, 0.4812, 0.9408, 0.5378, 0.9371, 0.5388, 0.003478, 0.8909, 0.006275, 0.8911, 0.006275, 0.8954, 0.00369, 0.8953, 0.944, 0.9427, 0.9411, 0.9417, 0.9418, 0.8828, 0.944, 0.8836, 0.4796, 0.8747, 0.4864, 0.8751, 0.4679, 0.9307, 0.4628, 0.9303, 0.7186, 0.8466, 0.7247, 0.8501, 0.7073, 0.9027, 0.7027, 0.9, 0.8654, 0.009166, 0.8736, 0.0, 0.8816, 0.01213, 0.8739, 0.01348, 0.5236, 0.9869, 0.5151, 0.9771, 0.5232, 0.9729, 0.5309, 0.9752, 0.6588, 0.7734, 0.6511, 0.7679, 0.6592, 0.7571, 0.6667, 0.7614, 0.8654, 0.009166, 0.8739, 0.01348, 0.8518, 0.05329, 0.8452, 0.05379, 0.3955, 0.8664, 0.3991, 0.8657, 0.3991, 0.9256, 0.3975, 0.9259, 0.5232, 0.9729, 0.5151, 0.9771, 0.4943, 0.9314, 0.5006, 0.9319, 0.2433, 0.89, 0.2488, 0.8901, 0.2488, 0.9344, 0.245, 0.934, 0.9472, 0.763, 0.9532, 0.7633, 0.9505, 0.8135, 0.9463, 0.8137, 0.7, 0.7968, 0.7019, 0.7969, 0.7019, 0.7994, 0.7002, 0.7991, 0.5006, 0.9319, 0.4943, 0.9314, 0.5035, 0.857, 0.5063, 0.8572, 0.8452, 0.05379, 0.8518, 0.05329, 0.8589, 0.1262, 0.8559, 0.1264, 0.9463, 0.8137, 0.9505, 0.8135, 0.9532, 0.8783, 0.9513, 0.8784, 0.6174, 0.2068, 0.6412, 0.2007, 0.6619, 0.2913, 0.6366, 0.2935, 0.4227, 0.2045, 0.4508, 0.2045, 0.4511, 0.2943, 0.4214, 0.2955, 0.2116, 0.1948, 0.2378, 0.1992, 0.2191, 0.2894, 0.1976, 0.2868, 0.8147, 0.2014, 0.8411, 0.203, 0.8297, 0.2934, 0.8128, 0.2949, 0.6412, 0.2007, 0.6669, 0.1962, 0.6808, 0.2863, 0.6619, 0.2913, 0.4508, 0.2045, 0.4748, 0.2048, 0.4704, 0.2939, 0.4511, 0.2943, 0.7889, 0.2001, 0.8147, 0.2014, 0.8128, 0.2949, 0.7853, 0.2922, 0.1874, 0.1909, 0.2116, 0.1948, 0.1976, 0.2868, 0.1705, 0.2816, 0.885, 0.847, 0.8912, 0.8471, 0.8903, 0.8636, 0.8824, 0.8642, 0.1705, 0.2816, 0.176, 0.2959, 0.08214, 0.3273, 0.07532, 0.3206, 0.8965, 0.7952, 0.8831, 0.802, 0.8452, 0.7118, 0.8546, 0.7115, 0.6511, 0.8588, 0.6708, 0.8604, 0.6708, 0.9361, 0.6589, 0.9336, 0.8522, 0.6405, 0.8472, 0.6368, 0.8937, 0.576, 0.8965, 0.5782, 0.8528, 0.6595, 0.8467, 0.6569, 0.8472, 0.6368, 0.8522, 0.6405, 0.07478, 0.8474, 0.06763, 0.8475, 0.06619, 0.8311, 0.07426, 0.8314, 0.9124, 0.4599, 0.9191, 0.4605, 0.9088, 0.4773, 0.9027, 0.4783, 0.2289, 0.8905, 0.2289, 0.8951, 0.2253, 0.8953, 0.2253, 0.8908, 0.07426, 0.8314, 0.06619, 0.8311, 0.07153, 0.754, 0.0762, 0.7542, 0.9027, 0.4783, 0.9088, 0.4773, 0.9191, 0.5531, 0.9156, 0.5537, 0.8824, 0.8642, 0.8903, 0.8636, 0.8938, 0.9409, 0.8893, 0.9413, 0.3516, 0.9241, 0.3455, 0.9232, 0.3492, 0.87, 0.3539, 0.8714, 0.07508, 0.8565, 0.0623, 0.8551, 0.06763, 0.8475, 0.07478, 0.8474, 0.8532, 0.6705, 0.8464, 0.6685, 0.8467, 0.6569, 0.8528, 0.6595, 0.8803, 0.8389, 0.8918, 0.8376, 0.8912, 0.8471, 0.885, 0.847, 0.8819, 0.803, 0.8938, 0.802, 0.8918, 0.8376, 0.8803, 0.8389, 0.8546, 0.7115, 0.8452, 0.7118, 0.8464, 0.6685, 0.8532, 0.6705, 0.0762, 0.8909, 0.0639, 0.89, 0.0623, 0.8551, 0.07508, 0.8565, 0.07532, 0.3206, 0.08214, 0.3273, 0.0511, 0.3564, 0.04466, 0.3533, 0.2049, 0.8915, 0.2098, 0.8905, 0.2098, 0.9362, 0.207, 0.9368, 0.1324, 0.9248, 0.1252, 0.9249, 0.127, 0.8679, 0.1324, 0.8667, 0.06763, 0.8475, 0.0623, 0.8551, 0.01056, 0.823, 0.01814, 0.8221, 0.3604, 0.9221, 0.3516, 0.9241, 0.3539, 0.8714, 0.3604, 0.8657, 0.8934, 0.5628, 0.8962, 0.5615, 0.8962, 0.5665, 0.8938, 0.568, 0.1464, 0.8667, 0.1534, 0.8667, 0.1526, 0.9178, 0.1485, 0.9178, 0.01814, 0.8221, 0.01056, 0.823, 0.0, 0.7738, 0.004413, 0.7733, 0.2584, 0.9364, 0.2531, 0.9358, 0.2553, 0.89, 0.2584, 0.8904, 0.0762, 0.7724, 0.078, 0.7631, 0.1264, 0.7581, 0.1252, 0.7676, 0.2156, 0.8108, 0.2049, 0.8075, 0.224, 0.754, 0.2322, 0.7561, 0.5841, 0.4353, 0.5936, 0.4413, 0.5622, 0.4868, 0.5547, 0.4814, 0.1091, 0.8689, 0.118, 0.8667, 0.118, 0.9145, 0.1104, 0.9159, 0.1252, 0.7676, 0.1264, 0.7581, 0.1345, 0.7573, 0.1324, 0.7643, 0.1252, 0.7676, 0.1324, 0.7643, 0.1386, 0.8189, 0.1346, 0.8231, 0.5547, 0.4814, 0.5622, 0.4868, 0.5569, 0.4944, 0.5498, 0.4891, 0.4579, 0.9005, 0.4522, 0.9051, 0.4498, 0.8967, 0.4542, 0.893, 0.1346, 0.8231, 0.1386, 0.8189, 0.1663, 0.8639, 0.1636, 0.8667, 0.8388, 0.8448, 0.8444, 0.8427, 0.8444, 0.9017, 0.8403, 0.9018, 0.4498, 0.8967, 0.4522, 0.9051, 0.4131, 0.9305, 0.4122, 0.9239, 0.1324, 0.7643, 0.1381, 0.7663, 0.1425, 0.8188, 0.1386, 0.8189, 0.003478, 0.8954, 0.0, 0.8954, 0.0001354, 0.891, 0.003478, 0.8909, 0.2322, 0.8915, 0.2376, 0.89, 0.2376, 0.9397, 0.2339, 0.9407, 0.9409, 0.7372, 0.9361, 0.7357, 0.9377, 0.6839, 0.9409, 0.6849, 0.4916, 0.9285, 0.4864, 0.927, 0.4881, 0.8729, 0.4916, 0.874, 0.5304, 0.5195, 0.5363, 0.5244, 0.5002, 0.5623, 0.4943, 0.5602, 0.4395, 0.8636, 0.435, 0.8676, 0.4107, 0.8233, 0.4145, 0.8185, 0.1091, 0.9299, 0.1022, 0.93, 0.1005, 0.8855, 0.1091, 0.8866, 0.9145, 0.8886, 0.907, 0.8898, 0.8997, 0.835, 0.9067, 0.8359, 0.4098, 0.8151, 0.4057, 0.8116, 0.4376, 0.7731, 0.4408, 0.7769, 0.4145, 0.8185, 0.4107, 0.8233, 0.4072, 0.8169, 0.4098, 0.8151, 0.1091, 0.8866, 0.1005, 0.8855, 0.1037, 0.8806, 0.1091, 0.8803, 0.9067, 0.8359, 0.8997, 0.835, 0.8987, 0.8271, 0.9055, 0.8283, 0.4408, 0.7769, 0.4376, 0.7731, 0.456, 0.75, 0.4579, 0.7524, 0.2376, 0.8915, 0.2433, 0.89, 0.2433, 0.9358, 0.2382, 0.9375, 0.3336, 0.9453, 0.3292, 0.948, 0.3193, 0.8983, 0.3235, 0.8986, 0.4145, 0.8185, 0.4098, 0.8151, 0.4408, 0.7769, 0.4461, 0.7775, 0.6992, 0.8239, 0.6964, 0.8228, 0.6992, 0.8205, 0.7021, 0.8215, 0.7021, 0.8464, 0.6974, 0.8445, 0.6964, 0.8228, 0.6992, 0.8239, 0.3235, 0.8986, 0.3193, 0.8983, 0.331, 0.8657, 0.3336, 0.8659, 0.6964, 0.856, 0.6919, 0.8553, 0.6937, 0.8205, 0.6964, 0.8209])
me_cube.materials.append(mat_material)
me_cube.use_mirror_vertex_groups = False
me_cube.update()
me_tree_branch = bpy.data.meshes.new('Tree Branch')
me_tree_branch.from_pydata([(-0.3113, -0.009816, 0.08096), (-0.2691, 0.4826, 0.04276), (0.4092, 0.473, 0.05801), (0.4264, 0.7326, 0.04276), (-0.2523, 0.7294, 0.03015), (-0.2691, 0.4847, 0.04276), (-0.2691, 0.1067, 0.04276), (-0.03625, 0.9826, 0.04276), (-0.1252, 0.4826, 0.04276), (-0.09083, 0.2326, 0.04276), (-0.04993, 0.8038, 0.04276), (-0.1208, 0.1789, 0.05755), (0.1625, -0.01738, 0.04276), (0.3422, 0.2163, 0.07193), (0.3643, 0.4592, 0.05951), (0.2427, 0.9914, 0.006861), (0.1912, 0.8132, 0.04276)], [], [(0, 12, 13, 9, 11, 6), (1, 8, 5), (5, 8, 14, 2, 3, 4), (7, 10, 4, 3, 16, 15), (8, 9, 13, 14)])
_uv = me_tree_branch.uv_layers.new(name='UVMap')
_uv.uv.foreach_set('vector', [0.0, 0.0, 0.6205, 0.0, 0.9308, 0.25, 0.2563, 0.25, 0.2374, 0.1964, 0.0, 0.1241, 0.0, 0.5, 0.2068, 0.5, 0.0, 0.5021, 0.0, 0.5021, 0.2068, 0.5, 0.9336, 0.5, 1.0, 0.5, 1.0, 0.75, 0.0, 0.75, 0.3347, 1.0, 0.3151, 0.8212, 0.0, 0.75, 1.0, 0.75, 0.6618, 0.8306, 0.6748, 1.0, 0.2068, 0.5, 0.2563, 0.25, 0.9308, 0.25, 0.9336, 0.5])
me_tree_branch.materials.append(mat_tree_branch)
me_tree_branch.update()

# ---- objects
ob_tree_002 = bpy.data.objects.new('tree.002', me_cube)
ob_tree_branch = bpy.data.objects.new('Tree Branch', me_tree_branch)

# ---- transforms, parenting, visibility, modifiers, constraints
ob_tree_002.location = (0.0, 0.0, 0.0)
ob_tree_002.lock_rotations_4d = False
ob_tree_002.empty_display_type = 'ARROWS'
ob_tree_002.lineart.crease_threshold = 0.0
_vg = ob_tree_002.vertex_groups.new(name='Group')
_m = ob_tree_002.modifiers.new('ParticleSystem', 'PARTICLE_SYSTEM')
ob_tree_branch.location = (3.019, 1.344, 1.911)
ob_tree_branch.rotation_euler = (3.054, -0.002879, 1.185)

# ---- collection membership
col_collection.objects.link(ob_tree_002)
col_collection.objects.link(ob_tree_branch)

# ---- scene / render settings (as saved in the file)
scene.frame_start = 1; scene.frame_end = 250; scene.frame_set(1)
scene.render.engine = 'BLENDER_EEVEE_NEXT'
scene.cycles.sampling_pattern = 'TABULATED_SOBOL'
scene.cycles.use_light_tree = False
scene.view_settings.view_transform = 'Filmic'
bpy.context.view_layer.update()

# ---- added for rendering (the .blend has no active camera and no usable light): camera, sun
cam_auto = bpy.data.cameras.new('AutoCamera')
cam_auto.lens = 50.0
cam_auto.sensor_width = 36.0
cam_auto.clip_end = 1000.0
ob_auto_camera = bpy.data.objects.new('AutoCamera', cam_auto)
scene.collection.objects.link(ob_auto_camera)
ob_auto_camera.location = (7.73309, -6.91266, 6.65474)
ob_auto_camera.rotation_euler = (1.09748, -7.21219e-08, 0.694738)
scene.camera = ob_auto_camera
light_auto_sun = bpy.data.lights.new('AutoSun', 'SUN')
light_auto_sun.energy = 3.0
light_auto_sun.angle = 0.0523599
ob_auto_sun = bpy.data.objects.new('AutoSun', light_auto_sun)
scene.collection.objects.link(ob_auto_sun)
ob_auto_sun.rotation_euler = (0.872665, 0.174533, 0.523599)
bpy.context.view_layer.update()
